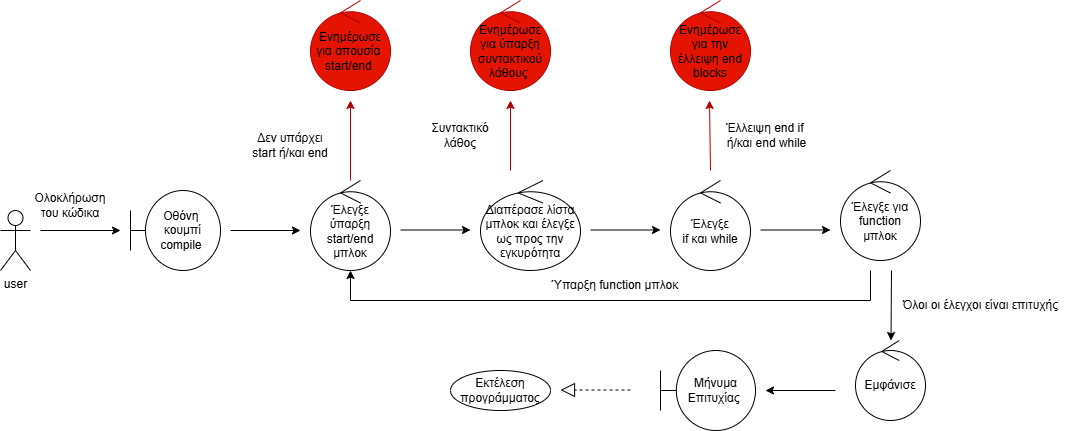

The diagram above was exported from draw.io. Its source (the exported page's mxGraphModel, read from the mxfile embedded in the PNG):
<mxGraphModel dx="1044" dy="604" grid="1" gridSize="10" guides="1" tooltips="1" connect="1" arrows="1" fold="1" page="1" pageScale="1" pageWidth="827" pageHeight="1169" math="0" shadow="0">
  <root>
    <mxCell id="0" />
    <mxCell id="1" parent="0" />
    <mxCell id="BlMVKktLkNS43qKWXfMl-1" value="user" style="shape=umlActor;verticalLabelPosition=bottom;verticalAlign=top;html=1;outlineConnect=0;" vertex="1" parent="1">
      <mxGeometry x="30" y="300" width="30" height="60" as="geometry" />
    </mxCell>
    <mxCell id="BlMVKktLkNS43qKWXfMl-2" value="" style="endArrow=classic;html=1;rounded=0;" edge="1" parent="1">
      <mxGeometry width="50" height="50" relative="1" as="geometry">
        <mxPoint x="70" y="320" as="sourcePoint" />
        <mxPoint x="150" y="320" as="targetPoint" />
      </mxGeometry>
    </mxCell>
    <mxCell id="BlMVKktLkNS43qKWXfMl-3" value="Οθόνη&amp;nbsp;&lt;div&gt;κουμπί compile&amp;nbsp;&lt;/div&gt;" style="shape=umlBoundary;whiteSpace=wrap;html=1;" vertex="1" parent="1">
      <mxGeometry x="160" y="280" width="90" height="80" as="geometry" />
    </mxCell>
    <mxCell id="BlMVKktLkNS43qKWXfMl-6" value="Ολοκλήρωση του κώδικα" style="text;html=1;align=center;verticalAlign=middle;whiteSpace=wrap;rounded=0;" vertex="1" parent="1">
      <mxGeometry x="60" y="280" width="80" height="30" as="geometry" />
    </mxCell>
    <mxCell id="BlMVKktLkNS43qKWXfMl-7" value="" style="endArrow=classic;html=1;rounded=0;" edge="1" parent="1">
      <mxGeometry width="50" height="50" relative="1" as="geometry">
        <mxPoint x="260" y="320" as="sourcePoint" />
        <mxPoint x="330" y="320" as="targetPoint" />
      </mxGeometry>
    </mxCell>
    <mxCell id="BlMVKktLkNS43qKWXfMl-8" value="Έλεγξε&lt;div&gt;ύπαρξη start/end μπλοκ&lt;/div&gt;" style="ellipse;shape=umlControl;whiteSpace=wrap;html=1;" vertex="1" parent="1">
      <mxGeometry x="340" y="270" width="80" height="90" as="geometry" />
    </mxCell>
    <mxCell id="BlMVKktLkNS43qKWXfMl-9" value="" style="endArrow=classic;html=1;rounded=0;" edge="1" parent="1">
      <mxGeometry width="50" height="50" relative="1" as="geometry">
        <mxPoint x="430" y="319.5" as="sourcePoint" />
        <mxPoint x="500" y="319.5" as="targetPoint" />
      </mxGeometry>
    </mxCell>
    <mxCell id="BlMVKktLkNS43qKWXfMl-10" value="Διαπέρασε λίστα μπλοκ και έλεγξε ως προς την εγκυρότητα" style="ellipse;shape=umlControl;whiteSpace=wrap;html=1;" vertex="1" parent="1">
      <mxGeometry x="510" y="270" width="100" height="90" as="geometry" />
    </mxCell>
    <mxCell id="BlMVKktLkNS43qKWXfMl-11" value="" style="endArrow=classic;html=1;rounded=0;" edge="1" parent="1">
      <mxGeometry width="50" height="50" relative="1" as="geometry">
        <mxPoint x="620" y="319.5" as="sourcePoint" />
        <mxPoint x="690" y="319.5" as="targetPoint" />
      </mxGeometry>
    </mxCell>
    <mxCell id="BlMVKktLkNS43qKWXfMl-12" value="Έλεγξε&lt;div&gt;if και while&lt;/div&gt;" style="ellipse;shape=umlControl;whiteSpace=wrap;html=1;" vertex="1" parent="1">
      <mxGeometry x="700" y="270" width="80" height="90" as="geometry" />
    </mxCell>
    <mxCell id="BlMVKktLkNS43qKWXfMl-13" value="" style="endArrow=classic;html=1;rounded=0;" edge="1" parent="1">
      <mxGeometry width="50" height="50" relative="1" as="geometry">
        <mxPoint x="790" y="319.5" as="sourcePoint" />
        <mxPoint x="860" y="319.5" as="targetPoint" />
      </mxGeometry>
    </mxCell>
    <mxCell id="BlMVKktLkNS43qKWXfMl-14" value="Έλεγξε για&lt;div&gt;function μπλοκ&lt;/div&gt;" style="ellipse;shape=umlControl;whiteSpace=wrap;html=1;" vertex="1" parent="1">
      <mxGeometry x="870" y="260" width="80" height="90" as="geometry" />
    </mxCell>
    <mxCell id="BlMVKktLkNS43qKWXfMl-15" value="" style="endArrow=classic;html=1;rounded=0;" edge="1" parent="1">
      <mxGeometry width="50" height="50" relative="1" as="geometry">
        <mxPoint x="921" y="360" as="sourcePoint" />
        <mxPoint x="920.5" y="430" as="targetPoint" />
      </mxGeometry>
    </mxCell>
    <mxCell id="BlMVKktLkNS43qKWXfMl-16" value="Όλοι οι έλεγχοι είναι επιτυχής" style="text;html=1;align=center;verticalAlign=middle;resizable=0;points=[];autosize=1;strokeColor=none;fillColor=none;" vertex="1" parent="1">
      <mxGeometry x="920" y="380" width="180" height="30" as="geometry" />
    </mxCell>
    <mxCell id="BlMVKktLkNS43qKWXfMl-17" value="Εμφάνισε" style="ellipse;shape=umlControl;whiteSpace=wrap;html=1;" vertex="1" parent="1">
      <mxGeometry x="885" y="430" width="70" height="80" as="geometry" />
    </mxCell>
    <mxCell id="BlMVKktLkNS43qKWXfMl-18" value="" style="endArrow=classic;html=1;rounded=0;" edge="1" parent="1">
      <mxGeometry width="50" height="50" relative="1" as="geometry">
        <mxPoint x="865" y="480" as="sourcePoint" />
        <mxPoint x="795" y="480" as="targetPoint" />
      </mxGeometry>
    </mxCell>
    <mxCell id="BlMVKktLkNS43qKWXfMl-19" value="Μήνυμα Επιτυχίας&amp;nbsp;" style="shape=umlBoundary;whiteSpace=wrap;html=1;" vertex="1" parent="1">
      <mxGeometry x="690" y="440" width="95" height="80" as="geometry" />
    </mxCell>
    <mxCell id="BlMVKktLkNS43qKWXfMl-20" value="" style="endArrow=block;dashed=1;endFill=0;endSize=12;html=1;rounded=0;" edge="1" parent="1">
      <mxGeometry width="160" relative="1" as="geometry">
        <mxPoint x="660" y="479.5" as="sourcePoint" />
        <mxPoint x="590" y="479.5" as="targetPoint" />
      </mxGeometry>
    </mxCell>
    <mxCell id="BlMVKktLkNS43qKWXfMl-21" value="Εκτέλεση προγράμματος" style="ellipse;whiteSpace=wrap;html=1;align=center;" vertex="1" parent="1">
      <mxGeometry x="480" y="460" width="100" height="40" as="geometry" />
    </mxCell>
    <mxCell id="BlMVKktLkNS43qKWXfMl-22" value="" style="endArrow=classic;html=1;rounded=0;fillColor=#e51400;strokeColor=#B20000;" edge="1" parent="1">
      <mxGeometry x="-0.0359" y="-48" width="50" height="50" relative="1" as="geometry">
        <mxPoint x="380" y="270" as="sourcePoint" />
        <mxPoint x="380" y="190" as="targetPoint" />
        <mxPoint as="offset" />
      </mxGeometry>
    </mxCell>
    <mxCell id="BlMVKktLkNS43qKWXfMl-23" value="Δεν υπάρχει start ή/και end" style="text;html=1;align=center;verticalAlign=middle;whiteSpace=wrap;rounded=0;" vertex="1" parent="1">
      <mxGeometry x="280" y="220" width="80" height="30" as="geometry" />
    </mxCell>
    <mxCell id="BlMVKktLkNS43qKWXfMl-24" value="&lt;font style=&quot;color: rgb(0, 0, 0);&quot;&gt;Ενημέρωσε για απουσία&lt;span style=&quot;background-color: transparent;&quot;&gt;&amp;nbsp;&lt;/span&gt;&lt;/font&gt;&lt;div&gt;&lt;span style=&quot;background-color: transparent;&quot;&gt;&lt;font style=&quot;color: rgb(0, 0, 0);&quot;&gt;start/end&amp;nbsp;&lt;/font&gt;&lt;/span&gt;&lt;/div&gt;" style="ellipse;shape=umlControl;whiteSpace=wrap;html=1;fillColor=#e51400;fontColor=#ffffff;strokeColor=#B20000;" vertex="1" parent="1">
      <mxGeometry x="340" y="90" width="80" height="90" as="geometry" />
    </mxCell>
    <mxCell id="BlMVKktLkNS43qKWXfMl-25" value="" style="endArrow=classic;html=1;rounded=0;fillColor=#e51400;strokeColor=#B20000;" edge="1" parent="1">
      <mxGeometry x="-0.0359" y="-48" width="50" height="50" relative="1" as="geometry">
        <mxPoint x="540" y="260" as="sourcePoint" />
        <mxPoint x="540" y="190" as="targetPoint" />
        <mxPoint as="offset" />
      </mxGeometry>
    </mxCell>
    <mxCell id="BlMVKktLkNS43qKWXfMl-26" value="Συντακτικό λάθος" style="text;html=1;align=center;verticalAlign=middle;whiteSpace=wrap;rounded=0;" vertex="1" parent="1">
      <mxGeometry x="460" y="210" width="60" height="30" as="geometry" />
    </mxCell>
    <mxCell id="BlMVKktLkNS43qKWXfMl-27" value="&lt;font style=&quot;color: rgb(0, 0, 0);&quot;&gt;Ενημέρωσε για ύπαρξη συντακτικού λάθους&lt;/font&gt;&lt;span style=&quot;color: light-dark(rgb(0, 0, 0), rgb(237, 237, 237)); background-color: transparent;&quot;&gt;&amp;nbsp;&lt;/span&gt;" style="ellipse;shape=umlControl;whiteSpace=wrap;html=1;fillColor=#e51400;fontColor=#ffffff;strokeColor=#B20000;" vertex="1" parent="1">
      <mxGeometry x="500" y="90" width="80" height="90" as="geometry" />
    </mxCell>
    <mxCell id="BlMVKktLkNS43qKWXfMl-28" value="" style="endArrow=classic;html=1;rounded=0;fillColor=#e51400;strokeColor=#B20000;" edge="1" parent="1">
      <mxGeometry x="-0.0359" y="-48" width="50" height="50" relative="1" as="geometry">
        <mxPoint x="740" y="260" as="sourcePoint" />
        <mxPoint x="739" y="190" as="targetPoint" />
        <mxPoint as="offset" />
      </mxGeometry>
    </mxCell>
    <mxCell id="BlMVKktLkNS43qKWXfMl-29" value="Έλλειψη end if&amp;nbsp; ή/και end while" style="text;html=1;align=center;verticalAlign=middle;whiteSpace=wrap;rounded=0;" vertex="1" parent="1">
      <mxGeometry x="750" y="210" width="93" height="30" as="geometry" />
    </mxCell>
    <mxCell id="BlMVKktLkNS43qKWXfMl-30" value="&lt;font style=&quot;color: rgb(0, 0, 0);&quot;&gt;Ενημέρωσε για την έλλειψη end blocks&lt;/font&gt;" style="ellipse;shape=umlControl;whiteSpace=wrap;html=1;fillColor=#e51400;fontColor=#ffffff;strokeColor=#B20000;" vertex="1" parent="1">
      <mxGeometry x="700" y="90" width="80" height="90" as="geometry" />
    </mxCell>
    <mxCell id="BlMVKktLkNS43qKWXfMl-31" value="" style="endArrow=classic;html=1;rounded=0;" edge="1" parent="1">
      <mxGeometry width="50" height="50" relative="1" as="geometry">
        <mxPoint x="900" y="360" as="sourcePoint" />
        <mxPoint x="380" y="360" as="targetPoint" />
        <Array as="points">
          <mxPoint x="900" y="390" />
          <mxPoint x="380" y="390" />
        </Array>
      </mxGeometry>
    </mxCell>
    <mxCell id="BlMVKktLkNS43qKWXfMl-32" value="Ύπαρξη function μπλοκ" style="text;html=1;align=center;verticalAlign=middle;whiteSpace=wrap;rounded=0;" vertex="1" parent="1">
      <mxGeometry x="560" y="360" width="170" height="30" as="geometry" />
    </mxCell>
  </root>
</mxGraphModel>